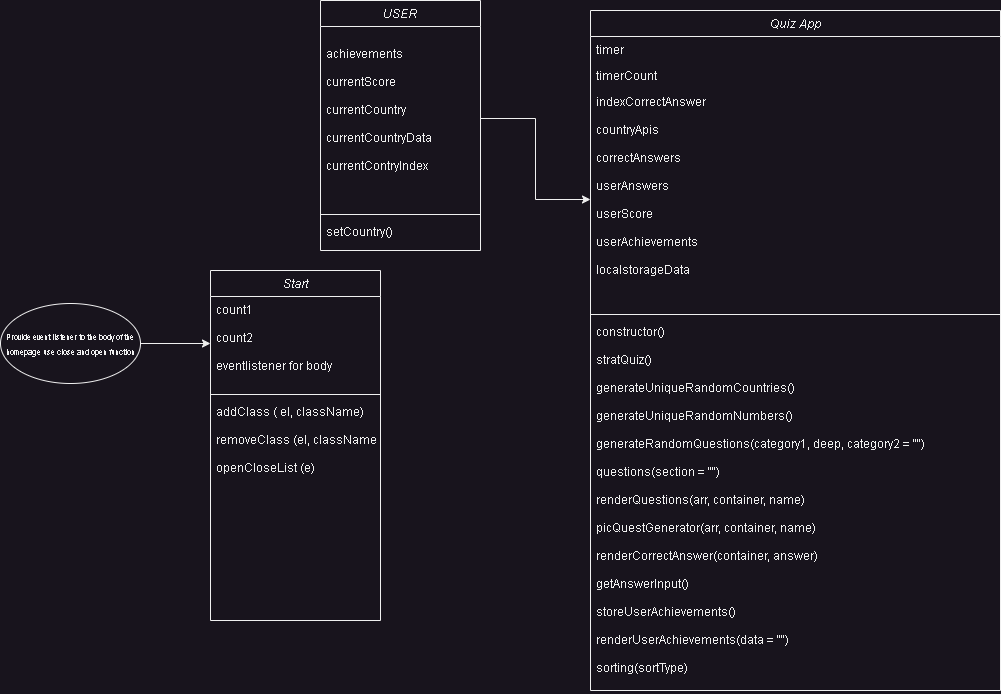

The diagram above was exported from draw.io. Its source (the exported page's mxGraphModel, read from the mxfile embedded in the PNG):
<mxGraphModel dx="1478" dy="766" grid="1" gridSize="10" guides="1" tooltips="1" connect="1" arrows="1" fold="1" page="1" pageScale="1" pageWidth="827" pageHeight="1169" math="0" shadow="0">
  <root>
    <mxCell id="WIyWlLk6GJQsqaUBKTNV-0" />
    <mxCell id="WIyWlLk6GJQsqaUBKTNV-1" parent="WIyWlLk6GJQsqaUBKTNV-0" />
    <mxCell id="zkfFHV4jXpPFQw0GAbJ--0" value="Quiz App" style="swimlane;fontStyle=2;align=center;verticalAlign=top;childLayout=stackLayout;horizontal=1;startSize=26;horizontalStack=0;resizeParent=1;resizeLast=0;collapsible=1;marginBottom=0;rounded=0;shadow=0;strokeWidth=1;" parent="WIyWlLk6GJQsqaUBKTNV-1" vertex="1">
      <mxGeometry x="280" y="20" width="410" height="680" as="geometry">
        <mxRectangle x="230" y="140" width="160" height="26" as="alternateBounds" />
      </mxGeometry>
    </mxCell>
    <mxCell id="zkfFHV4jXpPFQw0GAbJ--1" value="timer" style="text;align=left;verticalAlign=top;spacingLeft=4;spacingRight=4;overflow=hidden;rotatable=0;points=[[0,0.5],[1,0.5]];portConstraint=eastwest;" parent="zkfFHV4jXpPFQw0GAbJ--0" vertex="1">
      <mxGeometry y="26" width="410" height="26" as="geometry" />
    </mxCell>
    <mxCell id="zkfFHV4jXpPFQw0GAbJ--2" value="timerCount&#10;" style="text;align=left;verticalAlign=top;spacingLeft=4;spacingRight=4;overflow=hidden;rotatable=0;points=[[0,0.5],[1,0.5]];portConstraint=eastwest;rounded=0;shadow=0;html=0;" parent="zkfFHV4jXpPFQw0GAbJ--0" vertex="1">
      <mxGeometry y="52" width="410" height="26" as="geometry" />
    </mxCell>
    <mxCell id="zkfFHV4jXpPFQw0GAbJ--3" value="indexCorrectAnswer&#10;&#10;countryApis&#10;&#10;correctAnswers&#10;&#10;userAnswers&#10;&#10;userScore&#10;&#10;userAchievements&#10;&#10;localstorageData" style="text;align=left;verticalAlign=top;spacingLeft=4;spacingRight=4;overflow=hidden;rotatable=0;points=[[0,0.5],[1,0.5]];portConstraint=eastwest;rounded=0;shadow=0;html=0;" parent="zkfFHV4jXpPFQw0GAbJ--0" vertex="1">
      <mxGeometry y="78" width="410" height="222" as="geometry" />
    </mxCell>
    <mxCell id="zkfFHV4jXpPFQw0GAbJ--4" value="" style="line;html=1;strokeWidth=1;align=left;verticalAlign=middle;spacingTop=-1;spacingLeft=3;spacingRight=3;rotatable=0;labelPosition=right;points=[];portConstraint=eastwest;" parent="zkfFHV4jXpPFQw0GAbJ--0" vertex="1">
      <mxGeometry y="300" width="410" height="8" as="geometry" />
    </mxCell>
    <mxCell id="zkfFHV4jXpPFQw0GAbJ--5" value="constructor()&#10;&#10;stratQuiz()&#10;&#10;generateUniqueRandomCountries()&#10;&#10;generateUniqueRandomNumbers()&#10;&#10;generateRandomQuestions(category1, deep, category2 = &quot;&quot;)&#10;&#10;questions(section = &quot;&quot;)&#10;&#10;renderQuestions(arr, container, name)&#10;&#10;picQuestGenerator(arr, container, name)&#10;&#10;renderCorrectAnswer(container, answer)&#10;&#10;getAnswerInput()&#10;&#10;storeUserAchievements()&#10;&#10;renderUserAchievements(data = &quot;&quot;)&#10;&#10;sorting(sortType)&#10;" style="text;align=left;verticalAlign=top;spacingLeft=4;spacingRight=4;overflow=hidden;rotatable=0;points=[[0,0.5],[1,0.5]];portConstraint=eastwest;" parent="zkfFHV4jXpPFQw0GAbJ--0" vertex="1">
      <mxGeometry y="308" width="410" height="372" as="geometry" />
    </mxCell>
    <mxCell id="pMvj73_6fHwmSecpsIMR-12" value="USER" style="swimlane;fontStyle=2;align=center;verticalAlign=top;childLayout=stackLayout;horizontal=1;startSize=26;horizontalStack=0;resizeParent=1;resizeLast=0;collapsible=1;marginBottom=0;rounded=0;shadow=0;strokeWidth=1;" parent="WIyWlLk6GJQsqaUBKTNV-1" vertex="1">
      <mxGeometry x="10" y="10" width="160" height="250" as="geometry">
        <mxRectangle x="230" y="140" width="160" height="26" as="alternateBounds" />
      </mxGeometry>
    </mxCell>
    <mxCell id="pMvj73_6fHwmSecpsIMR-13" value="&#10;achievements&#10;&#10;currentScore &#10;&#10;currentCountry&#10;&#10;currentCountryData&#10;&#10;currentContryIndex" style="text;align=left;verticalAlign=top;spacingLeft=4;spacingRight=4;overflow=hidden;rotatable=0;points=[[0,0.5],[1,0.5]];portConstraint=eastwest;rounded=0;shadow=0;html=0;" parent="pMvj73_6fHwmSecpsIMR-12" vertex="1">
      <mxGeometry y="26" width="160" height="184" as="geometry" />
    </mxCell>
    <mxCell id="pMvj73_6fHwmSecpsIMR-14" value="" style="line;html=1;strokeWidth=1;align=left;verticalAlign=middle;spacingTop=-1;spacingLeft=3;spacingRight=3;rotatable=0;labelPosition=right;points=[];portConstraint=eastwest;" parent="pMvj73_6fHwmSecpsIMR-12" vertex="1">
      <mxGeometry y="210" width="160" height="8" as="geometry" />
    </mxCell>
    <mxCell id="pMvj73_6fHwmSecpsIMR-15" value="setCountry()" style="text;align=left;verticalAlign=top;spacingLeft=4;spacingRight=4;overflow=hidden;rotatable=0;points=[[0,0.5],[1,0.5]];portConstraint=eastwest;" parent="pMvj73_6fHwmSecpsIMR-12" vertex="1">
      <mxGeometry y="218" width="160" height="32" as="geometry" />
    </mxCell>
    <mxCell id="pMvj73_6fHwmSecpsIMR-23" style="edgeStyle=orthogonalEdgeStyle;rounded=0;orthogonalLoop=1;jettySize=auto;html=1;exitX=1;exitY=0.5;exitDx=0;exitDy=0;entryX=0;entryY=0.5;entryDx=0;entryDy=0;" parent="WIyWlLk6GJQsqaUBKTNV-1" source="pMvj73_6fHwmSecpsIMR-13" target="zkfFHV4jXpPFQw0GAbJ--3" edge="1">
      <mxGeometry relative="1" as="geometry" />
    </mxCell>
    <mxCell id="rUHYg8UemO3lF1C8f4s6-0" value="Start" style="swimlane;fontStyle=2;align=center;verticalAlign=top;childLayout=stackLayout;horizontal=1;startSize=26;horizontalStack=0;resizeParent=1;resizeLast=0;collapsible=1;marginBottom=0;rounded=0;shadow=0;strokeWidth=1;" parent="WIyWlLk6GJQsqaUBKTNV-1" vertex="1">
      <mxGeometry x="-100" y="280" width="170" height="350" as="geometry">
        <mxRectangle x="230" y="140" width="160" height="26" as="alternateBounds" />
      </mxGeometry>
    </mxCell>
    <mxCell id="rUHYg8UemO3lF1C8f4s6-1" value="count1&#10;&#10;count2&#10;&#10;eventlistener for body" style="text;align=left;verticalAlign=top;spacingLeft=4;spacingRight=4;overflow=hidden;rotatable=0;points=[[0,0.5],[1,0.5]];portConstraint=eastwest;rounded=0;shadow=0;html=0;" parent="rUHYg8UemO3lF1C8f4s6-0" vertex="1">
      <mxGeometry y="26" width="170" height="94" as="geometry" />
    </mxCell>
    <mxCell id="rUHYg8UemO3lF1C8f4s6-2" value="" style="line;html=1;strokeWidth=1;align=left;verticalAlign=middle;spacingTop=-1;spacingLeft=3;spacingRight=3;rotatable=0;labelPosition=right;points=[];portConstraint=eastwest;" parent="rUHYg8UemO3lF1C8f4s6-0" vertex="1">
      <mxGeometry y="120" width="170" height="8" as="geometry" />
    </mxCell>
    <mxCell id="rUHYg8UemO3lF1C8f4s6-3" value="addClass ( el, className)&#10;&#10;removeClass (el, className )&#10;&#10;openCloseList (e)" style="text;align=left;verticalAlign=top;spacingLeft=4;spacingRight=4;overflow=hidden;rotatable=0;points=[[0,0.5],[1,0.5]];portConstraint=eastwest;" parent="rUHYg8UemO3lF1C8f4s6-0" vertex="1">
      <mxGeometry y="128" width="170" height="142" as="geometry" />
    </mxCell>
    <mxCell id="rUHYg8UemO3lF1C8f4s6-5" style="edgeStyle=orthogonalEdgeStyle;rounded=0;orthogonalLoop=1;jettySize=auto;html=1;exitX=1;exitY=0.5;exitDx=0;exitDy=0;" parent="WIyWlLk6GJQsqaUBKTNV-1" source="rUHYg8UemO3lF1C8f4s6-4" target="rUHYg8UemO3lF1C8f4s6-1" edge="1">
      <mxGeometry relative="1" as="geometry" />
    </mxCell>
    <mxCell id="rUHYg8UemO3lF1C8f4s6-4" value="&lt;font style=&quot;font-size: 8px;&quot;&gt;Provide event listener to the body of the homepage use close and open function&lt;/font&gt;" style="ellipse;whiteSpace=wrap;html=1;" parent="WIyWlLk6GJQsqaUBKTNV-1" vertex="1">
      <mxGeometry x="-310" y="313" width="140" height="80" as="geometry" />
    </mxCell>
  </root>
</mxGraphModel>